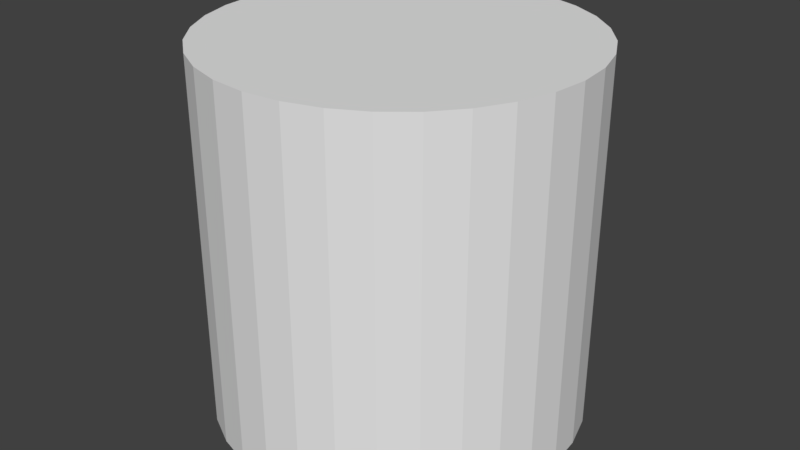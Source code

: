 # Source: Ring.blend  (saved by Blender 2.79.0; exported with 4.5.12 LTS)
import bpy
from mathutils import Matrix  # noqa: F401  (used for matrix-valued properties, if any)

bpy.ops.wm.read_factory_settings(use_empty=True)
scene = bpy.context.scene
scene.name = 'Scene'

# ---- collections
col_collection_1 = bpy.data.collections.new('Collection 1'); scene.collection.children.link(col_collection_1)

# ---- materials (node trees are filled in below, after node groups)
mat_wall = bpy.data.materials.new('Wall')
mat_wall.alpha_threshold = 0.0
mat_wall.roughness = 0.5
mat_floor = bpy.data.materials.new('Floor')
mat_floor.alpha_threshold = 0.0
mat_floor.roughness = 0.5
mat_ground = bpy.data.materials.new('Ground')
mat_ground.alpha_threshold = 0.0
mat_ground.roughness = 0.5

# ---- material node trees
mat_wall.use_nodes = True; mat_wall.node_tree.nodes.clear()
_N = mat_wall.node_tree.nodes; _L = mat_wall.node_tree.links
n0 = _N.new('ShaderNodeOutputMaterial'); n0.name = 'Material Output'; n0.location = (300, 300)
n1 = _N.new('ShaderNodeBsdfDiffuse'); n1.name = 'Diffuse BSDF'; n1.location = (10, 300)
n1.inputs[0].default_value = (0.05286, 0.1846, 0.8, 1.0)
_L.new(n1.outputs[0], n0.inputs[0])
n0.is_active_output = True
mat_floor.use_nodes = True; mat_floor.node_tree.nodes.clear()
_N = mat_floor.node_tree.nodes; _L = mat_floor.node_tree.links
n0 = _N.new('ShaderNodeOutputMaterial'); n0.name = 'Material Output'; n0.location = (300, 300)
n1 = _N.new('ShaderNodeBsdfDiffuse'); n1.name = 'Diffuse BSDF'; n1.location = (10, 300)
n1.inputs[0].default_value = (0.8, 0.07989, 0.09913, 1.0)
_L.new(n1.outputs[0], n0.inputs[0])
n0.is_active_output = True
mat_ground.use_nodes = True; mat_ground.node_tree.nodes.clear()
_N = mat_ground.node_tree.nodes; _L = mat_ground.node_tree.links
n0 = _N.new('ShaderNodeOutputMaterial'); n0.name = 'Material Output'; n0.location = (300, 300)
n1 = _N.new('ShaderNodeBsdfDiffuse'); n1.name = 'Diffuse BSDF'; n1.location = (10, 300)
n1.inputs[0].default_value = (0.3564, 0.8, 0.05668, 1.0)
_L.new(n1.outputs[0], n0.inputs[0])
n0.is_active_output = True

# ---- world
world_world = bpy.data.worlds.new('World'); scene.world = world_world
world_world.color = (0.05088, 0.05088, 0.05088)
world_world.use_sun_shadow = False
world_world.sun_shadow_jitter_overblur = 0.0
world_world.cycles.sampling_method = 'MANUAL'

# ---- meshes
me_cylinder = bpy.data.meshes.new('Cylinder')
me_cylinder.from_pydata([(0.0, 1.0, -1.0), (0.0, 1.0, 1.0), (0.1951, 0.9808, -1.0), (0.1951, 0.9808, 1.0), (0.3827, 0.9239, -1.0), (0.3827, 0.9239, 1.0), (0.5556, 0.8315, -1.0), (0.5556, 0.8315, 1.0), (0.7071, 0.7071, -1.0), (0.7071, 0.7071, 1.0), (0.8315, 0.5556, -1.0), (0.8315, 0.5556, 1.0), (0.9239, 0.3827, -1.0), (0.9239, 0.3827, 1.0), (0.9808, 0.1951, -1.0), (0.9808, 0.1951, 1.0), (1.0, 7.55e-08, -1.0), (1.0, 7.55e-08, 1.0), (0.9808, -0.1951, -1.0), (0.9808, -0.1951, 1.0), (0.9239, -0.3827, -1.0), (0.9239, -0.3827, 1.0), (0.8315, -0.5556, -1.0), (0.8315, -0.5556, 1.0), (0.7071, -0.7071, -1.0), (0.7071, -0.7071, 1.0), (0.5556, -0.8315, -1.0), (0.5556, -0.8315, 1.0), (0.3827, -0.9239, -1.0), (0.3827, -0.9239, 1.0), (0.1951, -0.9808, -1.0), (0.1951, -0.9808, 1.0), (-3.258e-07, -1.0, -1.0), (-3.258e-07, -1.0, 1.0), (-0.1951, -0.9808, -1.0), (-0.1951, -0.9808, 1.0), (-0.3827, -0.9239, -1.0), (-0.3827, -0.9239, 1.0), (-0.5556, -0.8315, -1.0), (-0.5556, -0.8315, 1.0), (-0.7071, -0.7071, -1.0), (-0.7071, -0.7071, 1.0), (-0.8315, -0.5556, -1.0), (-0.8315, -0.5556, 1.0), (-0.9239, -0.3827, -1.0), (-0.9239, -0.3827, 1.0), (-0.9808, -0.1951, -1.0), (-0.9808, -0.1951, 1.0), (-1.0, 9.656e-07, -1.0), (-1.0, 9.656e-07, 1.0), (-0.9808, 0.1951, -1.0), (-0.9808, 0.1951, 1.0), (-0.9239, 0.3827, -1.0), (-0.9239, 0.3827, 1.0), (-0.8315, 0.5556, -1.0), (-0.8315, 0.5556, 1.0), (-0.7071, 0.7071, -1.0), (-0.7071, 0.7071, 1.0), (-0.5556, 0.8315, -1.0), (-0.5556, 0.8315, 1.0), (-0.3827, 0.9239, -1.0), (-0.3827, 0.9239, 1.0), (-0.1951, 0.9808, -1.0), (-0.1951, 0.9808, 1.0)], [], [(0, 1, 3, 2), (2, 3, 5, 4), (4, 5, 7, 6), (6, 7, 9, 8), (8, 9, 11, 10), (10, 11, 13, 12), (12, 13, 15, 14), (14, 15, 17, 16), (16, 17, 19, 18), (18, 19, 21, 20), (20, 21, 23, 22), (22, 23, 25, 24), (24, 25, 27, 26), (26, 27, 29, 28), (28, 29, 31, 30), (30, 31, 33, 32), (32, 33, 35, 34), (34, 35, 37, 36), (36, 37, 39, 38), (38, 39, 41, 40), (40, 41, 43, 42), (42, 43, 45, 44), (44, 45, 47, 46), (46, 47, 49, 48), (48, 49, 51, 50), (50, 51, 53, 52), (52, 53, 55, 54), (54, 55, 57, 56), (56, 57, 59, 58), (58, 59, 61, 60), (3, 1, 63, 61, 59, 57, 55, 53, 51, 49, 47, 45, 43, 41, 39, 37, 35, 33, 31, 29, 27, 25, 23, 21, 19, 17, 15, 13, 11, 9, 7, 5), (60, 61, 63, 62), (62, 63, 1, 0), (0, 2, 4, 6, 8, 10, 12, 14, 16, 18, 20, 22, 24, 26, 28, 30, 32, 34, 36, 38, 40, 42, 44, 46, 48, 50, 52, 54, 56, 58, 60, 62)])
me_cylinder.use_remesh_preserve_volume = False
me_cylinder.use_remesh_preserve_attributes = False
me_cylinder.use_mirror_vertex_groups = False
me_cylinder.update()
me_plane = bpy.data.meshes.new('Plane')
me_plane.from_pydata([(-1.0, -1.0, 0.03789), (1.0, -1.0, 0.03789), (-1.0, 1.0, 0.03789), (1.0, 1.0, 0.03789), (-1.0, -1.0, -0.111), (1.0, -1.0, -0.111), (-1.0, 1.0, -0.111), (1.0, 1.0, -0.111), (-1.129, -1.129, 0.03789), (1.129, -1.129, 0.03789), (-1.129, 1.129, 0.03789), (1.129, 1.129, 0.03789), (-1.129, -1.129, -0.1805), (1.129, -1.129, -0.1805), (-1.129, 1.129, -0.1805), (1.129, 1.129, -0.1805), (-1.36, -1.36, -0.5476), (1.36, -1.36, -0.5476), (-1.36, 1.36, -0.5476), (1.36, 1.36, -0.5476), (-3.704, -3.704, -0.5476), (3.704, -3.704, -0.5476), (-3.704, 3.704, -0.5476), (3.704, 3.704, -0.5476)], [], [(3, 1, 9, 11), (4, 5, 7, 6), (1, 3, 7, 5), (2, 0, 4, 6), (3, 2, 6, 7), (0, 1, 5, 4), (0, 2, 10, 8), (2, 3, 11, 10), (1, 0, 8, 9), (10, 11, 15, 14), (9, 8, 12, 13), (11, 9, 13, 15), (8, 10, 14, 12), (15, 13, 17, 19), (12, 14, 18, 16), (14, 15, 19, 18), (13, 12, 16, 17), (18, 19, 23, 22), (17, 16, 20, 21), (19, 17, 21, 23), (16, 18, 22, 20)])
me_plane.polygons.foreach_set('material_index', [0, 1, 0, 0, 0, 0, 0, 0, 0, 0, 0, 0, 0, 0, 0, 0, 0, 2, 2, 2, 2])
me_plane.materials.append(mat_wall)
me_plane.materials.append(mat_floor)
me_plane.materials.append(mat_ground)
me_plane.use_remesh_preserve_volume = False
me_plane.use_remesh_preserve_attributes = False
me_plane.use_mirror_vertex_groups = False
me_plane.update()

# ---- objects
ob_cylinder = bpy.data.objects.new('Cylinder', me_cylinder)
ob_plane = bpy.data.objects.new('Plane', me_plane)

# ---- transforms, parenting, visibility, modifiers, constraints
ob_cylinder.location = (0.0, 0.0, 0.0)
ob_cylinder.scale = (10.2, 10.2, 10.2)
ob_cylinder.hide_viewport = True
ob_cylinder.lineart.crease_threshold = 0.0
ob_plane.location = (0.0, 0.0, 0.9035)
ob_plane.scale = (3.0, 3.0, 3.0)
ob_plane.lineart.crease_threshold = 0.0
_m = ob_plane.modifiers.new('Bevel', 'BEVEL')
_m.width = 0.017
_m.width_pct = 0.017
_m.segments = 2
_m.limit_method = 'NONE'
_m.spread = 0.0
_m = ob_plane.modifiers.new('Subsurf', 'SUBSURF')
_m.uv_smooth = 'PRESERVE_CORNERS'
_m.quality = 2
_m.levels = 2
_m.show_only_control_edges = False
_m = ob_plane.modifiers.new('Displace', 'DISPLACE')
_m.strength = 0.06
_m = ob_plane.modifiers.new('Boolean', 'BOOLEAN')
_m.object = ob_cylinder
_m.operation = 'INTERSECT'
_m.solver = 'FAST'

# ---- collection membership
col_collection_1.objects.link(ob_cylinder)
col_collection_1.objects.link(ob_plane)

# ---- scene / render settings (as saved in the file)
scene.frame_start = 1; scene.frame_end = 250; scene.frame_set(28)
scene.render.engine = 'CYCLES'
scene.render.resolution_percentage = 50
scene.render.dither_intensity = 0.0
scene.cycles.use_denoising = False
scene.cycles.samples = 128
scene.cycles.sampling_pattern = 'TABULATED_SOBOL'
scene.cycles.use_adaptive_sampling = False
scene.cycles.use_light_tree = False
scene.cycles.blur_glossy = 0.0
scene.cycles.sample_clamp_indirect = 0.0
scene.view_settings.view_transform = 'Standard'
bpy.context.view_layer.update()

# ---- added for rendering (the .blend has no active camera and no usable light): camera, sun
cam_auto = bpy.data.cameras.new('AutoCamera')
cam_auto.lens = 50.0
cam_auto.sensor_width = 36.0
cam_auto.clip_end = 1000.0
ob_auto_camera = bpy.data.objects.new('AutoCamera', cam_auto)
scene.collection.objects.link(ob_auto_camera)
ob_auto_camera.location = (32.691, -39.2292, 26.1528)
ob_auto_camera.rotation_euler = (1.09748, -7.21219e-08, 0.694738)
scene.camera = ob_auto_camera
light_auto_sun = bpy.data.lights.new('AutoSun', 'SUN')
light_auto_sun.energy = 3.0
light_auto_sun.angle = 0.0523599
ob_auto_sun = bpy.data.objects.new('AutoSun', light_auto_sun)
scene.collection.objects.link(ob_auto_sun)
ob_auto_sun.rotation_euler = (0.872665, 0.174533, 0.523599)
bpy.context.view_layer.update()
